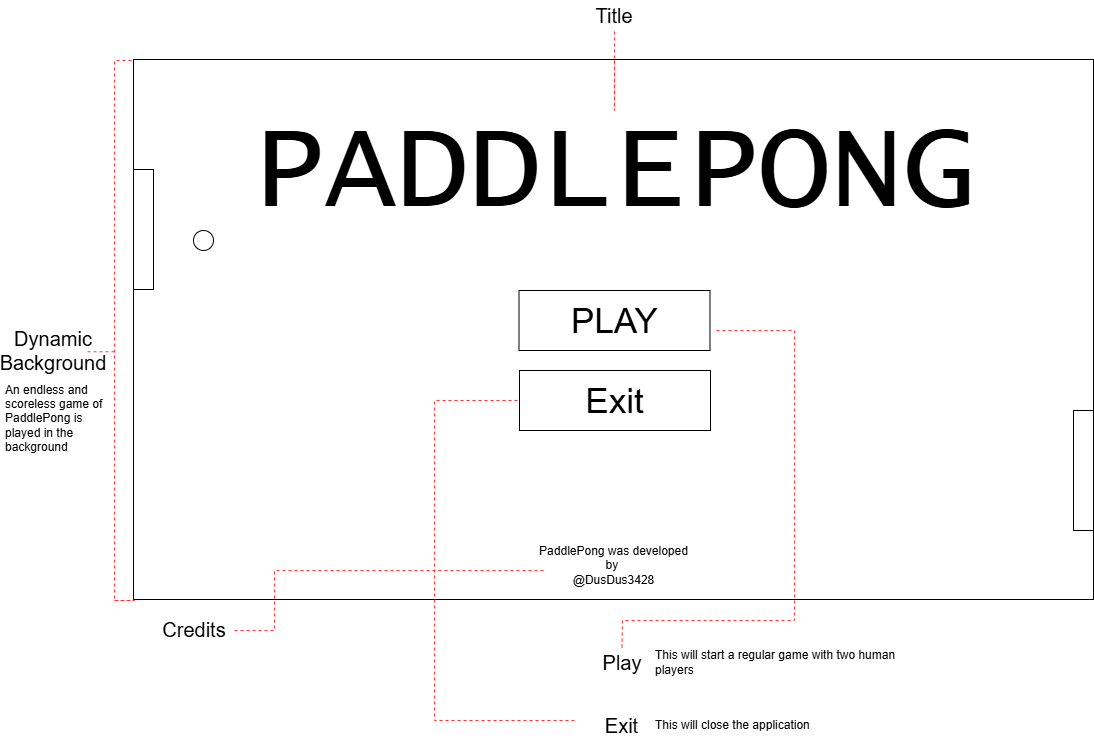

The diagram above was exported from draw.io. Its source (the exported page's mxGraphModel, read from the mxfile embedded in the PNG):
<mxGraphModel dx="1213" dy="828" grid="1" gridSize="10" guides="1" tooltips="1" connect="1" arrows="1" fold="1" page="1" pageScale="1.5" pageWidth="826" pageHeight="1169" background="none" math="0" shadow="0">
  <root>
    <mxCell id="0" style=";html=1;" />
    <mxCell id="1" style=";html=1;" parent="0" />
    <mxCell id="0lpdvf73b5zZi2NxRD0n-10" value="" style="whiteSpace=wrap;html=1;aspect=fixed;movable=1;resizable=1;rotatable=1;deletable=1;editable=1;locked=0;connectable=1;" parent="1" vertex="1">
      <mxGeometry x="139" y="239" width="960" height="540" as="geometry" />
    </mxCell>
    <mxCell id="0lpdvf73b5zZi2NxRD0n-4" value="" style="ellipse;whiteSpace=wrap;html=1;aspect=fixed;movable=1;resizable=1;rotatable=1;deletable=1;editable=1;locked=0;connectable=1;" parent="1" vertex="1">
      <mxGeometry x="199" y="410" width="20" height="20" as="geometry" />
    </mxCell>
    <mxCell id="0lpdvf73b5zZi2NxRD0n-5" value="" style="rounded=0;whiteSpace=wrap;html=1;direction=south;movable=1;resizable=1;rotatable=1;deletable=1;editable=1;locked=0;connectable=1;" parent="1" vertex="1">
      <mxGeometry x="139" y="349" width="20" height="120" as="geometry" />
    </mxCell>
    <mxCell id="0lpdvf73b5zZi2NxRD0n-6" value="" style="rounded=0;whiteSpace=wrap;html=1;direction=south;movable=1;resizable=1;rotatable=1;deletable=1;editable=1;locked=0;connectable=1;" parent="1" vertex="1">
      <mxGeometry x="1079" y="590" width="20" height="120" as="geometry" />
    </mxCell>
    <mxCell id="0lpdvf73b5zZi2NxRD0n-9" value="&lt;font style=&quot;font-size: 120px;&quot; face=&quot;Lucida Console&quot;&gt;PADDLEPONG&lt;/font&gt;" style="text;html=1;whiteSpace=wrap;strokeColor=none;fillColor=none;align=center;verticalAlign=middle;rounded=0;movable=1;resizable=1;rotatable=1;deletable=1;editable=1;locked=0;connectable=1;" parent="1" vertex="1">
      <mxGeometry x="504.5" y="290" width="229" height="120" as="geometry" />
    </mxCell>
    <mxCell id="0lpdvf73b5zZi2NxRD0n-15" value="&lt;font style=&quot;font-size: 20px;&quot;&gt;Title&lt;/font&gt;" style="text;html=1;whiteSpace=wrap;strokeColor=none;fillColor=none;align=center;verticalAlign=middle;rounded=0;" parent="1" vertex="1">
      <mxGeometry x="590" y="180" width="60" height="30" as="geometry" />
    </mxCell>
    <mxCell id="0lpdvf73b5zZi2NxRD0n-19" value="&lt;span style=&quot;font-size: 20px;&quot;&gt;Exit&lt;/span&gt;" style="text;html=1;whiteSpace=wrap;strokeColor=none;fillColor=none;align=center;verticalAlign=middle;rounded=0;" parent="1" vertex="1">
      <mxGeometry x="575" y="890" width="105" height="30" as="geometry" />
    </mxCell>
    <mxCell id="0lpdvf73b5zZi2NxRD0n-20" value="&lt;span style=&quot;font-size: 20px;&quot;&gt;Pla&lt;/span&gt;&lt;span style=&quot;font-size: 20px; background-color: transparent; color: light-dark(rgb(0, 0, 0), rgb(255, 255, 255));&quot;&gt;y&lt;/span&gt;" style="text;html=1;whiteSpace=wrap;strokeColor=none;fillColor=none;align=center;verticalAlign=middle;rounded=0;" parent="1" vertex="1">
      <mxGeometry x="582.5" y="827" width="90" height="30" as="geometry" />
    </mxCell>
    <mxCell id="0lpdvf73b5zZi2NxRD0n-21" value="" style="endArrow=none;html=1;rounded=0;exitX=0.5;exitY=0;exitDx=0;exitDy=0;dashed=1;strokeColor=#FF3333;" parent="1" source="0lpdvf73b5zZi2NxRD0n-20" edge="1">
      <mxGeometry width="50" height="50" relative="1" as="geometry">
        <mxPoint x="280" y="920" as="sourcePoint" />
        <mxPoint x="720" y="510" as="targetPoint" />
        <Array as="points">
          <mxPoint x="628" y="800" />
          <mxPoint x="800" y="800" />
          <mxPoint x="800" y="510" />
        </Array>
      </mxGeometry>
    </mxCell>
    <mxCell id="0lpdvf73b5zZi2NxRD0n-22" value="" style="endArrow=none;html=1;rounded=0;dashed=1;strokeColor=#FF3333;" parent="1" edge="1">
      <mxGeometry width="50" height="50" relative="1" as="geometry">
        <mxPoint x="580" y="900" as="sourcePoint" />
        <mxPoint x="530" y="580" as="targetPoint" />
        <Array as="points">
          <mxPoint x="580" y="900" />
          <mxPoint x="440" y="900" />
          <mxPoint x="440" y="580" />
        </Array>
      </mxGeometry>
    </mxCell>
    <mxCell id="0lpdvf73b5zZi2NxRD0n-31" value="" style="endArrow=none;html=1;rounded=0;dashed=1;strokeColor=#FF3333;" parent="1" edge="1">
      <mxGeometry width="50" height="50" relative="1" as="geometry">
        <mxPoint x="620" y="240" as="sourcePoint" />
        <mxPoint x="620" y="210" as="targetPoint" />
        <Array as="points">
          <mxPoint x="620" y="290" />
          <mxPoint x="620" y="220" />
        </Array>
      </mxGeometry>
    </mxCell>
    <mxCell id="0lpdvf73b5zZi2NxRD0n-32" value="This will start a regular game with two human players" style="text;html=1;whiteSpace=wrap;strokeColor=none;fillColor=none;align=left;verticalAlign=middle;rounded=0;" parent="1" vertex="1">
      <mxGeometry x="659" y="827" width="277" height="30" as="geometry" />
    </mxCell>
    <mxCell id="0lpdvf73b5zZi2NxRD0n-33" value="This will close the application" style="text;html=1;whiteSpace=wrap;strokeColor=none;fillColor=none;align=left;verticalAlign=middle;rounded=0;" parent="1" vertex="1">
      <mxGeometry x="659" y="890" width="277" height="30" as="geometry" />
    </mxCell>
    <mxCell id="6CuGqu7BpNkmtXkb4lip-1" value="&lt;font style=&quot;font-size: 35px;&quot;&gt;PLAY&lt;/font&gt;" style="rounded=0;whiteSpace=wrap;html=1;movable=1;resizable=1;rotatable=1;deletable=1;editable=1;locked=0;connectable=1;" parent="1" vertex="1">
      <mxGeometry x="524.5" y="470" width="191" height="60" as="geometry" />
    </mxCell>
    <mxCell id="6CuGqu7BpNkmtXkb4lip-2" value="&lt;font style=&quot;font-size: 35px;&quot;&gt;Exit&lt;/font&gt;" style="rounded=0;whiteSpace=wrap;html=1;movable=1;resizable=1;rotatable=1;deletable=1;editable=1;locked=0;connectable=1;" parent="1" vertex="1">
      <mxGeometry x="525" y="550" width="191" height="60" as="geometry" />
    </mxCell>
    <mxCell id="I_6E1ZEguH-9FLEL-hO9-1" value="&lt;span style=&quot;font-size: 20px;&quot;&gt;Dynamic&lt;/span&gt;&lt;div&gt;&lt;span style=&quot;font-size: 20px;&quot;&gt;Background&lt;/span&gt;&lt;/div&gt;" style="text;html=1;whiteSpace=wrap;strokeColor=none;fillColor=none;align=center;verticalAlign=middle;rounded=0;" parent="1" vertex="1">
      <mxGeometry x="14" y="515" width="90" height="30" as="geometry" />
    </mxCell>
    <mxCell id="I_6E1ZEguH-9FLEL-hO9-2" value="" style="endArrow=none;html=1;rounded=0;dashed=1;strokeColor=#FF3333;" parent="1" edge="1">
      <mxGeometry width="50" height="50" relative="1" as="geometry">
        <mxPoint x="120" y="780" as="sourcePoint" />
        <mxPoint x="140" y="240" as="targetPoint" />
        <Array as="points">
          <mxPoint x="140" y="780" />
          <mxPoint x="120" y="780" />
          <mxPoint x="120" y="240" />
        </Array>
      </mxGeometry>
    </mxCell>
    <mxCell id="I_6E1ZEguH-9FLEL-hO9-3" value="" style="endArrow=none;html=1;rounded=0;dashed=1;strokeColor=#FF3333;" parent="1" edge="1">
      <mxGeometry width="50" height="50" relative="1" as="geometry">
        <mxPoint x="120" y="531.25" as="sourcePoint" />
        <mxPoint x="90" y="531" as="targetPoint" />
        <Array as="points">
          <mxPoint x="120" y="531.25" />
          <mxPoint x="90" y="531.25" />
        </Array>
      </mxGeometry>
    </mxCell>
    <mxCell id="I_6E1ZEguH-9FLEL-hO9-4" value="An endless and scoreless game of PaddlePong is played in the background" style="text;html=1;whiteSpace=wrap;strokeColor=none;fillColor=none;align=left;verticalAlign=middle;rounded=0;" parent="1" vertex="1">
      <mxGeometry x="9.25" y="550" width="99.5" height="95" as="geometry" />
    </mxCell>
    <mxCell id="I_6E1ZEguH-9FLEL-hO9-6" value="PaddlePong was developed by&amp;nbsp;&lt;div&gt;@DusDus3428&lt;/div&gt;" style="text;html=1;whiteSpace=wrap;strokeColor=none;fillColor=none;align=center;verticalAlign=middle;rounded=0;" parent="1" vertex="1">
      <mxGeometry x="538.5" y="730" width="161" height="30" as="geometry" />
    </mxCell>
    <mxCell id="I_6E1ZEguH-9FLEL-hO9-7" value="&lt;span style=&quot;font-size: 20px;&quot;&gt;Credits&lt;/span&gt;" style="text;html=1;whiteSpace=wrap;strokeColor=none;fillColor=none;align=center;verticalAlign=middle;rounded=0;" parent="1" vertex="1">
      <mxGeometry x="155" y="794" width="90" height="30" as="geometry" />
    </mxCell>
    <mxCell id="I_6E1ZEguH-9FLEL-hO9-8" value="" style="endArrow=none;html=1;rounded=0;dashed=1;strokeColor=#FF3333;" parent="1" edge="1">
      <mxGeometry width="50" height="50" relative="1" as="geometry">
        <mxPoint x="240" y="810" as="sourcePoint" />
        <mxPoint x="550" y="750" as="targetPoint" />
        <Array as="points">
          <mxPoint x="280" y="810" />
          <mxPoint x="280" y="750" />
        </Array>
      </mxGeometry>
    </mxCell>
  </root>
</mxGraphModel>